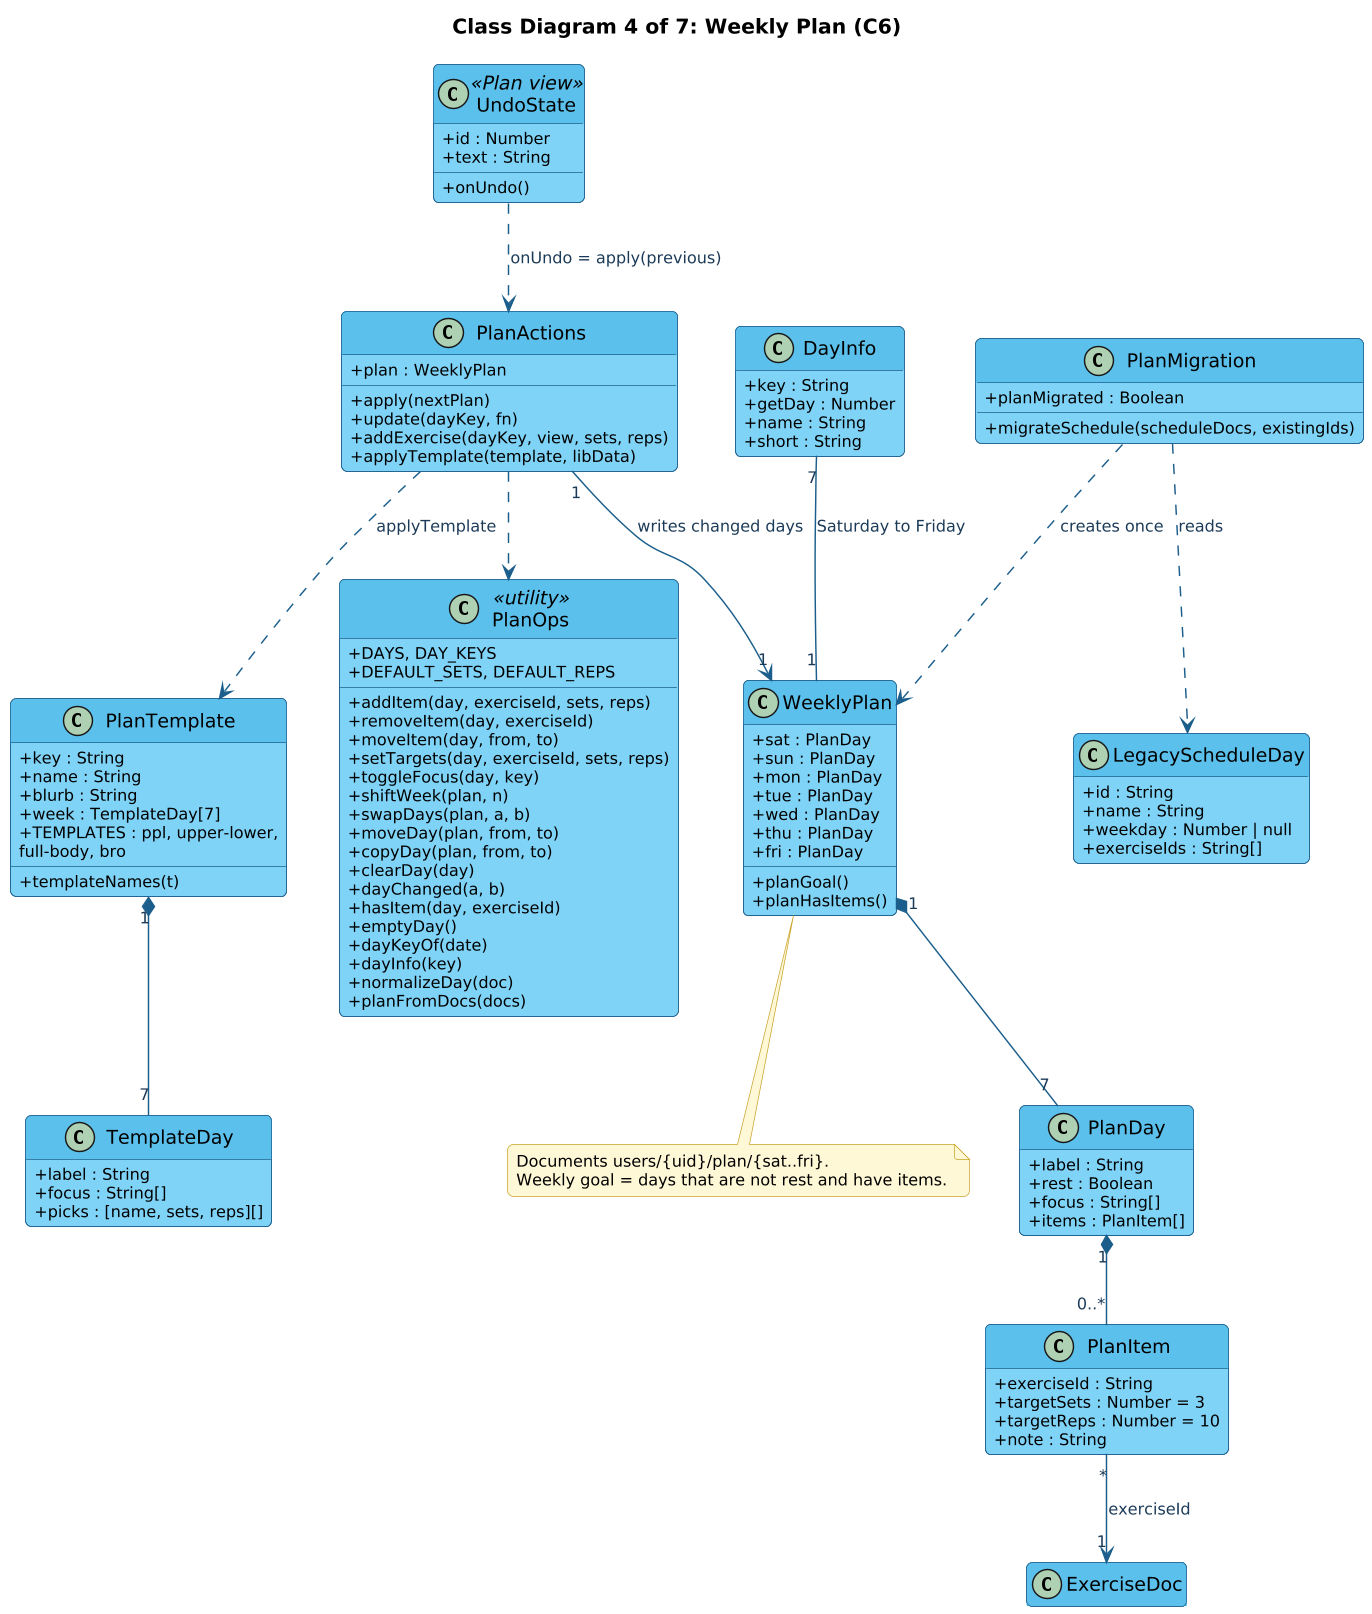

The diagram above was rendered by PlantUML. Its source (embedded in the PNG):
@startuml
!include style.iuml
title Class Diagram 4 of 7: Weekly Plan (C6)
skinparam classAttributeIconSize 0

class WeeklyPlan {
  +sat : PlanDay
  +sun : PlanDay
  +mon : PlanDay
  +tue : PlanDay
  +wed : PlanDay
  +thu : PlanDay
  +fri : PlanDay
  +planGoal()
  +planHasItems()
}
class PlanDay {
  +label : String
  +rest : Boolean
  +focus : String[]
  +items : PlanItem[]
}
class PlanItem {
  +exerciseId : String
  +targetSets : Number = 3
  +targetReps : Number = 10
  +note : String
}
class DayInfo {
  +key : String
  +getDay : Number
  +name : String
  +short : String
}
class PlanOps <<utility>> {
  +addItem(day, exerciseId, sets, reps)
  +removeItem(day, exerciseId)
  +moveItem(day, from, to)
  +setTargets(day, exerciseId, sets, reps)
  +toggleFocus(day, key)
  +shiftWeek(plan, n)
  +swapDays(plan, a, b)
  +moveDay(plan, from, to)
  +copyDay(plan, from, to)
  +clearDay(day)
  +dayChanged(a, b)
  +hasItem(day, exerciseId)
  +emptyDay()
  +dayKeyOf(date)
  +dayInfo(key)
  +DAYS, DAY_KEYS
  +DEFAULT_SETS, DEFAULT_REPS
  +normalizeDay(doc)
  +planFromDocs(docs)
}
class PlanActions {
  +plan : WeeklyPlan
  +apply(nextPlan)
  +update(dayKey, fn)
  +addExercise(dayKey, view, sets, reps)
  +applyTemplate(template, libData)
}
class PlanTemplate {
  +key : String
  +name : String
  +blurb : String
  +week : TemplateDay[7]
  +TEMPLATES : ppl, upper-lower,
    full-body, bro
  +templateNames(t)
}
class TemplateDay {
  +label : String
  +focus : String[]
  +picks : [name, sets, reps][]
}
class LegacyScheduleDay {
  +id : String
  +name : String
  +weekday : Number | null
  +exerciseIds : String[]
}
class PlanMigration {
  +migrateSchedule(scheduleDocs, existingIds)
  +planMigrated : Boolean
}
class UndoState <<Plan view>> {
  +id : Number
  +text : String
  +onUndo()
}
class ExerciseDoc

WeeklyPlan "1" *-- "7" PlanDay
PlanDay "1" *-- "0..*" PlanItem
PlanItem "*" --> "1" ExerciseDoc : exerciseId
DayInfo "7" -- "1" WeeklyPlan : Saturday to Friday
PlanActions ..> PlanOps
PlanActions "1" --> "1" WeeklyPlan : writes changed days
PlanActions ..> PlanTemplate : applyTemplate
PlanTemplate "1" *-- "7" TemplateDay
PlanMigration ..> LegacyScheduleDay : reads
PlanMigration ..> WeeklyPlan : creates once
UndoState ..> PlanActions : onUndo = apply(previous)
note bottom of WeeklyPlan
  Documents users/{uid}/plan/{sat..fri}.
  Weekly goal = days that are not rest and have items.
end note
@enduml